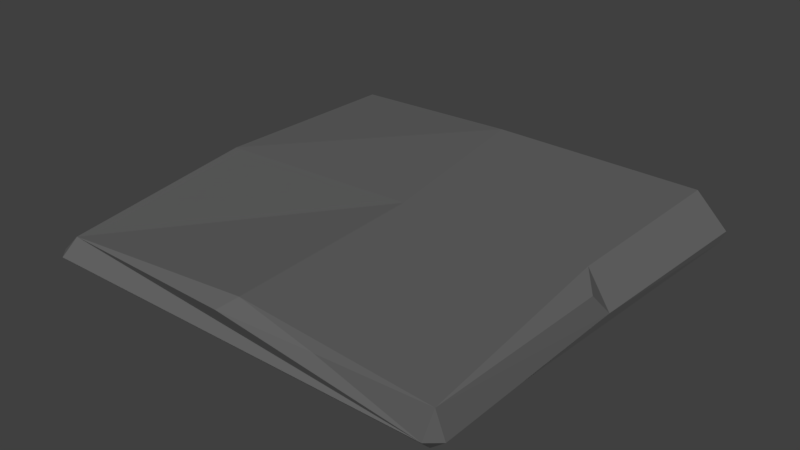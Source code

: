 # Source: mdl_floor_tile.blend  (saved by Blender 2.79.0; exported with 4.5.12 LTS)
import bpy
from mathutils import Matrix  # noqa: F401  (used for matrix-valued properties, if any)

bpy.ops.wm.read_factory_settings(use_empty=True)
scene = bpy.context.scene
scene.name = 'Scene'

# ---- collections
col_collection_1 = bpy.data.collections.new('Collection 1'); scene.collection.children.link(col_collection_1)

# ---- materials (node trees are filled in below, after node groups)
mat_mat_tile = bpy.data.materials.new('mat_tile')
mat_mat_tile.alpha_threshold = 0.0
mat_mat_tile.use_transparent_shadow = False
mat_mat_tile.diffuse_color = (0.1282, 0.1282, 0.1282, 1.0)
mat_mat_tile.roughness = 0.5
mat_mat_tile.specular_intensity = 0.0

# ---- material node trees

# ---- world
world_world = bpy.data.worlds.new('World'); scene.world = world_world
world_world.color = (0.05088, 0.05088, 0.05088)
world_world.use_sun_shadow = False
world_world.sun_shadow_jitter_overblur = 0.0
world_world.cycles.sampling_method = 'MANUAL'

# ---- meshes
me_cube = bpy.data.meshes.new('Cube')
me_cube.from_pydata([(-5.753, 5.723, 0.4604), (5.855, -5.555, -0.3473), (5.733, -5.74, 0.4968), (6.025, 5.514, -0.6388), (-5.855, 5.555, -0.3473), (-5.555, -5.555, -0.6473), (-5.464, -5.447, 0.0931), (-5.815, 0.09402, 0.5115), (-5.572, 5.817, -0.515), (-0.5099, 5.189, 0.8354), (-0.2136, 5.675, 0.497), (6.099, 5.666, -0.3549), (5.738, -0.2806, 0.3379), (-5.559, -5.859, -0.3364), (5.485, -5.554, -0.6481), (-0.02941, -5.862, 0.3545), (0.19, 0.06018, 0.7067), (5.531, -5.865, -0.3276), (5.198, 0.3845, 0.5923), (5.859, 0.3226, -0.3356), (-5.845, -5.57, -0.33), (0.3483, -5.504, 0.6571), (5.292, 5.463, 0.6273), (5.175, 5.799, 0.3507), (2.655, -5.703, 0.3384), (0.08524, 5.875, -0.3376)], [], [(9, 7, 16), (18, 9, 16), (8, 14, 5), (6, 16, 7), (5, 13, 20), (1, 17, 14), (4, 5, 20), (22, 11, 23), (12, 19, 18), (11, 3, 25), (1, 14, 19), (13, 14, 17), (24, 2, 21), (2, 12, 18), (0, 9, 10), (20, 0, 4), (19, 2, 1), (19, 3, 11), (10, 8, 0), (17, 6, 13), (6, 15, 21), (18, 11, 22), (25, 23, 11), (22, 10, 9), (18, 21, 2), (21, 18, 16), (9, 0, 7), (18, 22, 9), (8, 3, 14), (6, 21, 16), (20, 13, 6), (0, 8, 4), (17, 1, 2), (4, 8, 5), (20, 7, 0), (6, 7, 20), (19, 12, 2), (25, 3, 8), (19, 14, 3), (10, 25, 8), (17, 15, 6), (24, 15, 17), (18, 19, 11), (25, 10, 23), (13, 5, 14), (2, 24, 17), (22, 23, 10), (15, 24, 21)])
me_cube.materials.append(mat_mat_tile)
me_cube.use_remesh_preserve_volume = False
me_cube.use_remesh_preserve_attributes = False
me_cube.use_mirror_vertex_groups = False
me_cube.update()

# ---- objects
ob_cube = bpy.data.objects.new('Cube', me_cube)

# ---- transforms, parenting, visibility, modifiers, constraints
ob_cube.location = (0.0, 0.0, 0.0)
ob_cube.lineart.crease_threshold = 0.0

# ---- collection membership
col_collection_1.objects.link(ob_cube)

# ---- scene / render settings (as saved in the file)
scene.frame_start = 1; scene.frame_end = 250; scene.frame_set(1)
scene.render.engine = 'BLENDER_EEVEE_NEXT'
scene.render.resolution_percentage = 50
scene.render.dither_intensity = 0.0
scene.cycles.use_denoising = False
scene.cycles.samples = 128
scene.cycles.sampling_pattern = 'TABULATED_SOBOL'
scene.cycles.use_adaptive_sampling = False
scene.cycles.use_light_tree = False
scene.cycles.blur_glossy = 0.0
scene.cycles.sample_clamp_indirect = 0.0
scene.view_settings.view_transform = 'Standard'
bpy.context.view_layer.update()

# ---- added for rendering (the .blend has no active camera and no usable light): camera, sun
cam_auto = bpy.data.cameras.new('AutoCamera')
cam_auto.lens = 50.0
cam_auto.sensor_width = 36.0
cam_auto.clip_end = 1000.0
ob_auto_camera = bpy.data.objects.new('AutoCamera', cam_auto)
scene.collection.objects.link(ob_auto_camera)
ob_auto_camera.location = (15.6849, -18.6705, 12.5439)
ob_auto_camera.rotation_euler = (1.09748, -7.21219e-08, 0.694738)
scene.camera = ob_auto_camera
light_auto_sun = bpy.data.lights.new('AutoSun', 'SUN')
light_auto_sun.energy = 3.0
light_auto_sun.angle = 0.0523599
ob_auto_sun = bpy.data.objects.new('AutoSun', light_auto_sun)
scene.collection.objects.link(ob_auto_sun)
ob_auto_sun.rotation_euler = (0.872665, 0.174533, 0.523599)
bpy.context.view_layer.update()

